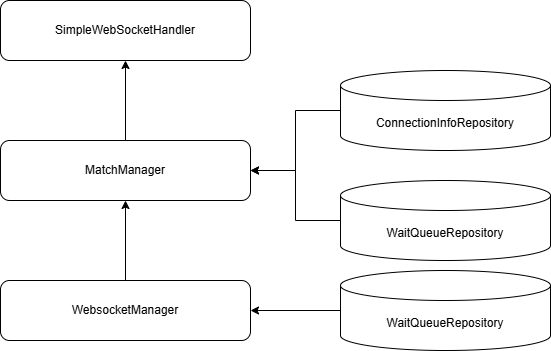

The diagram above was exported from draw.io. Its source (the exported page's mxGraphModel, read from the mxfile embedded in the PNG):
<mxGraphModel dx="1434" dy="784" grid="1" gridSize="10" guides="1" tooltips="1" connect="1" arrows="1" fold="1" page="1" pageScale="1" pageWidth="827" pageHeight="1169" math="0" shadow="0">
  <root>
    <mxCell id="0" />
    <mxCell id="1" parent="0" />
    <mxCell id="7VSylu_UagXbOTIB-UW0-1" value="SimpleWebSocketHandler" style="rounded=1;whiteSpace=wrap;html=1;" parent="1" vertex="1">
      <mxGeometry x="210" y="180" width="250" height="60" as="geometry" />
    </mxCell>
    <mxCell id="7VSylu_UagXbOTIB-UW0-7" value="" style="edgeStyle=orthogonalEdgeStyle;rounded=0;orthogonalLoop=1;jettySize=auto;html=1;" parent="1" source="7VSylu_UagXbOTIB-UW0-2" target="7VSylu_UagXbOTIB-UW0-1" edge="1">
      <mxGeometry relative="1" as="geometry" />
    </mxCell>
    <mxCell id="7VSylu_UagXbOTIB-UW0-2" value="MatchManager" style="rounded=1;whiteSpace=wrap;html=1;" parent="1" vertex="1">
      <mxGeometry x="210" y="320" width="250" height="60" as="geometry" />
    </mxCell>
    <mxCell id="7VSylu_UagXbOTIB-UW0-6" value="" style="edgeStyle=orthogonalEdgeStyle;rounded=0;orthogonalLoop=1;jettySize=auto;html=1;" parent="1" source="7VSylu_UagXbOTIB-UW0-3" target="7VSylu_UagXbOTIB-UW0-2" edge="1">
      <mxGeometry relative="1" as="geometry" />
    </mxCell>
    <mxCell id="7VSylu_UagXbOTIB-UW0-3" value="WebsocketManager" style="rounded=1;whiteSpace=wrap;html=1;" parent="1" vertex="1">
      <mxGeometry x="210" y="460" width="250" height="60" as="geometry" />
    </mxCell>
    <mxCell id="7VSylu_UagXbOTIB-UW0-8" value="" style="edgeStyle=orthogonalEdgeStyle;rounded=0;orthogonalLoop=1;jettySize=auto;html=1;" parent="1" source="7VSylu_UagXbOTIB-UW0-4" target="7VSylu_UagXbOTIB-UW0-2" edge="1">
      <mxGeometry relative="1" as="geometry" />
    </mxCell>
    <mxCell id="7VSylu_UagXbOTIB-UW0-4" value="ConnectionInfoRepository" style="shape=cylinder3;whiteSpace=wrap;html=1;boundedLbl=1;backgroundOutline=1;size=15;" parent="1" vertex="1">
      <mxGeometry x="550" y="250" width="210" height="80" as="geometry" />
    </mxCell>
    <mxCell id="7VSylu_UagXbOTIB-UW0-9" value="" style="edgeStyle=orthogonalEdgeStyle;rounded=0;orthogonalLoop=1;jettySize=auto;html=1;" parent="1" source="7VSylu_UagXbOTIB-UW0-5" target="7VSylu_UagXbOTIB-UW0-2" edge="1">
      <mxGeometry relative="1" as="geometry" />
    </mxCell>
    <mxCell id="7VSylu_UagXbOTIB-UW0-5" value="WaitQueueRepository" style="shape=cylinder3;whiteSpace=wrap;html=1;boundedLbl=1;backgroundOutline=1;size=15;" parent="1" vertex="1">
      <mxGeometry x="550" y="360" width="210" height="80" as="geometry" />
    </mxCell>
    <mxCell id="izVbNF4jNCqS58wr19Gl-2" value="" style="edgeStyle=orthogonalEdgeStyle;rounded=0;orthogonalLoop=1;jettySize=auto;html=1;" edge="1" parent="1" source="izVbNF4jNCqS58wr19Gl-1" target="7VSylu_UagXbOTIB-UW0-3">
      <mxGeometry relative="1" as="geometry" />
    </mxCell>
    <mxCell id="izVbNF4jNCqS58wr19Gl-1" value="WaitQueueRepository" style="shape=cylinder3;whiteSpace=wrap;html=1;boundedLbl=1;backgroundOutline=1;size=15;" vertex="1" parent="1">
      <mxGeometry x="550" y="450" width="210" height="80" as="geometry" />
    </mxCell>
  </root>
</mxGraphModel>